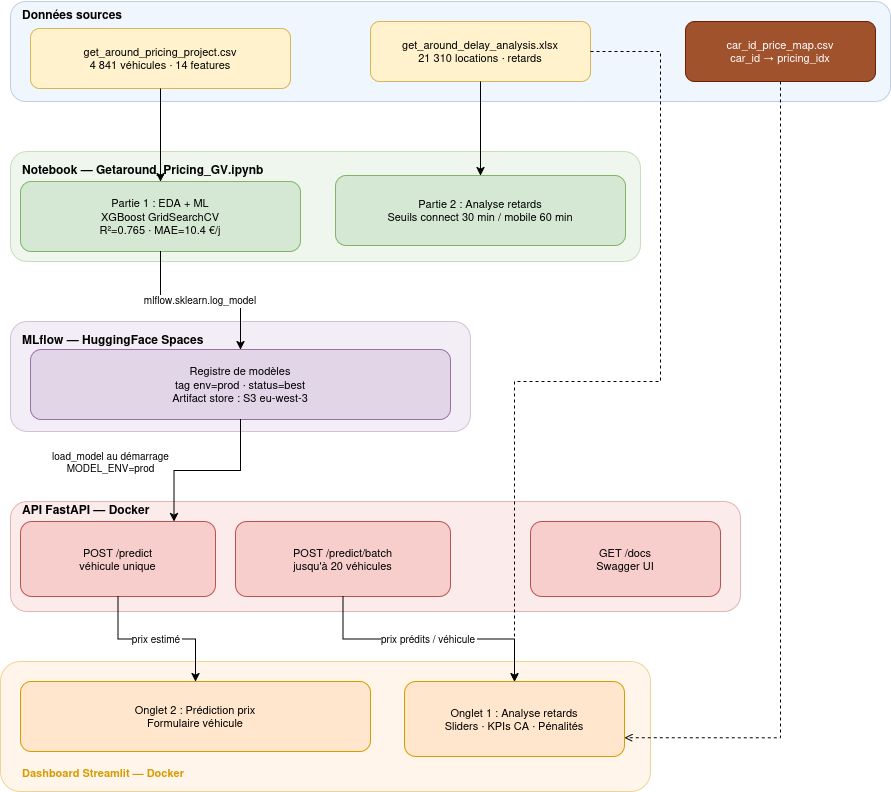

The diagram above was exported from draw.io. Its source (the exported page's mxGraphModel, read from the mxfile embedded in the PNG):
<mxGraphModel dx="1364" dy="797" grid="1" gridSize="10" guides="1" tooltips="1" connect="1" arrows="1" fold="1" page="1" pageScale="1" pageWidth="1169" pageHeight="827" math="0" shadow="0">
  <root>
    <mxCell id="0" />
    <mxCell id="1" parent="0" />
    <mxCell id="wIN8xiXw381GkaUIfjxe-1" parent="1" style="rounded=1;whiteSpace=wrap;html=1;fillColor=#dae8fc;strokeColor=#6c8ebf;opacity=40;fontSize=11;verticalAlign=top;" value="" vertex="1">
      <mxGeometry height="100" width="880" x="20" y="20" as="geometry" />
    </mxCell>
    <mxCell id="wIN8xiXw381GkaUIfjxe-2" parent="1" style="text;html=1;fontStyle=1;fontSize=12;align=left;" value="Données sources" vertex="1">
      <mxGeometry height="20" width="160" x="30" y="19" as="geometry" />
    </mxCell>
    <mxCell id="wIN8xiXw381GkaUIfjxe-3" parent="1" style="rounded=1;whiteSpace=wrap;html=1;fillColor=#fff2cc;strokeColor=#d6b656;fontSize=11;" value="get_around_pricing_project.csv&#10;4 841 véhicules · 14 features" vertex="1">
      <mxGeometry height="60" width="260" x="40" y="47" as="geometry" />
    </mxCell>
    <mxCell id="wIN8xiXw381GkaUIfjxe-4" parent="1" style="rounded=1;whiteSpace=wrap;html=1;fillColor=#fff2cc;strokeColor=#d6b656;fontSize=11;" value="get_around_delay_analysis.xlsx&#10;21 310 locations · retards" vertex="1">
      <mxGeometry height="60" width="220" x="380" y="40" as="geometry" />
    </mxCell>
    <mxCell id="wIN8xiXw381GkaUIfjxe-5" parent="1" style="rounded=1;whiteSpace=wrap;html=1;fillColor=#a0522d;strokeColor=#6D1F00;fontSize=11;fontColor=#ffffff;" value="car_id_price_map.csv&#10;car_id → pricing_idx" vertex="1">
      <mxGeometry height="60" width="190" x="695" y="40" as="geometry" />
    </mxCell>
    <mxCell id="wIN8xiXw381GkaUIfjxe-6" parent="1" style="rounded=1;whiteSpace=wrap;html=1;fillColor=#d5e8d4;strokeColor=#82b366;opacity=40;" value="" vertex="1">
      <mxGeometry height="110" width="630" x="20" y="170" as="geometry" />
    </mxCell>
    <mxCell id="wIN8xiXw381GkaUIfjxe-7" parent="1" style="text;html=1;fontStyle=1;fontSize=12;align=left;" value="Notebook — Getaround_Pricing_GV.ipynb" vertex="1">
      <mxGeometry height="20" width="360" x="30" y="174" as="geometry" />
    </mxCell>
    <mxCell id="wIN8xiXw381GkaUIfjxe-8" parent="1" style="rounded=1;whiteSpace=wrap;html=1;fillColor=#d5e8d4;strokeColor=#82b366;fontSize=11;" value="Partie 1 : EDA + ML&#10;XGBoost GridSearchCV&#10;R²=0.765 · MAE=10.4 €/j" vertex="1">
      <mxGeometry height="70" width="280" x="30" y="200" as="geometry" />
    </mxCell>
    <mxCell id="wIN8xiXw381GkaUIfjxe-9" parent="1" style="rounded=1;whiteSpace=wrap;html=1;fillColor=#d5e8d4;strokeColor=#82b366;fontSize=11;" value="Partie 2 : Analyse retards&#10;Seuils connect 30 min / mobile 60 min" vertex="1">
      <mxGeometry height="70" width="290" x="345" y="194" as="geometry" />
    </mxCell>
    <mxCell id="wIN8xiXw381GkaUIfjxe-10" parent="1" style="rounded=1;whiteSpace=wrap;html=1;fillColor=#e1d5e7;strokeColor=#9673a6;opacity=40;" value="" vertex="1">
      <mxGeometry height="110" width="460" x="20" y="340" as="geometry" />
    </mxCell>
    <mxCell id="wIN8xiXw381GkaUIfjxe-11" parent="1" style="text;html=1;fontStyle=1;fontSize=12;align=left;" value="MLflow — HuggingFace Spaces" vertex="1">
      <mxGeometry height="20" width="300" x="30" y="344" as="geometry" />
    </mxCell>
    <mxCell id="wIN8xiXw381GkaUIfjxe-12" parent="1" style="rounded=1;whiteSpace=wrap;html=1;fillColor=#e1d5e7;strokeColor=#9673a6;fontSize=11;" value="Registre de modèles&#10;tag env=prod · status=best&#10;Artifact store : S3 eu-west-3" vertex="1">
      <mxGeometry height="70" width="420" x="40" y="368" as="geometry" />
    </mxCell>
    <mxCell id="wIN8xiXw381GkaUIfjxe-13" parent="1" style="rounded=1;whiteSpace=wrap;html=1;fillColor=#f8cecc;strokeColor=#b85450;opacity=40;" value="" vertex="1">
      <mxGeometry height="110" width="730" x="20" y="520" as="geometry" />
    </mxCell>
    <mxCell id="wIN8xiXw381GkaUIfjxe-14" parent="1" style="text;html=1;fontStyle=1;fontSize=12;align=left;" value="API FastAPI — Docker" vertex="1">
      <mxGeometry height="20" width="220" x="30" y="514" as="geometry" />
    </mxCell>
    <mxCell id="wIN8xiXw381GkaUIfjxe-15" parent="1" style="rounded=1;whiteSpace=wrap;html=1;fillColor=#f8cecc;strokeColor=#b85450;fontSize=11;" value="POST /predict&#10;véhicule unique" vertex="1">
      <mxGeometry height="75" width="195" x="30" y="540" as="geometry" />
    </mxCell>
    <mxCell id="wIN8xiXw381GkaUIfjxe-16" parent="1" style="rounded=1;whiteSpace=wrap;html=1;fillColor=#f8cecc;strokeColor=#b85450;fontSize=11;" value="POST /predict/batch&#10;jusqu'à 20 véhicules" vertex="1">
      <mxGeometry height="75" width="215" x="245" y="540" as="geometry" />
    </mxCell>
    <mxCell id="wIN8xiXw381GkaUIfjxe-17" parent="1" style="rounded=1;whiteSpace=wrap;html=1;fillColor=#f8cecc;strokeColor=#b85450;fontSize=11;" value="GET /docs&#10;Swagger UI" vertex="1">
      <mxGeometry height="75" width="190" x="540" y="540" as="geometry" />
    </mxCell>
    <mxCell id="wIN8xiXw381GkaUIfjxe-18" parent="1" style="rounded=1;whiteSpace=wrap;html=1;fillColor=#ffe6cc;strokeColor=#d79b00;opacity=40;" value="" vertex="1">
      <mxGeometry height="130" width="650" x="10" y="680" as="geometry" />
    </mxCell>
    <mxCell id="wIN8xiXw381GkaUIfjxe-19" parent="1" style="rounded=1;whiteSpace=wrap;html=1;fillColor=#ffe6cc;strokeColor=#d79b00;fontSize=11;" value="Onglet 1 : Analyse retards&#10;Sliders · KPIs CA · Pénalités" vertex="1">
      <mxGeometry height="75" width="220" x="414" y="700" as="geometry" />
    </mxCell>
    <mxCell id="wIN8xiXw381GkaUIfjxe-20" parent="1" style="rounded=1;whiteSpace=wrap;html=1;fillColor=#ffe6cc;strokeColor=#d79b00;fontSize=11;" value="Onglet 2 : Prédiction prix&#10;Formulaire véhicule" vertex="1">
      <mxGeometry height="70" width="350" x="30" y="700" as="geometry" />
    </mxCell>
    <mxCell id="wIN8xiXw381GkaUIfjxe-21" parent="1" style="text;html=1;fontStyle=1;fontSize=11;align=left;fontColor=#d79b00;" value="Dashboard Streamlit — Docker" vertex="1">
      <mxGeometry height="18" width="280" x="30" y="778" as="geometry" />
    </mxCell>
    <mxCell id="wIN8xiXw381GkaUIfjxe-26" edge="1" parent="1" source="wIN8xiXw381GkaUIfjxe-3" style="edgeStyle=orthogonalEdgeStyle;rounded=0;" target="wIN8xiXw381GkaUIfjxe-8" value="">
      <mxGeometry relative="1" as="geometry" />
    </mxCell>
    <mxCell id="wIN8xiXw381GkaUIfjxe-27" edge="1" parent="1" source="wIN8xiXw381GkaUIfjxe-8" style="edgeStyle=orthogonalEdgeStyle;rounded=0;fontSize=10;" target="wIN8xiXw381GkaUIfjxe-12" value="mlflow.sklearn.log_model">
      <mxGeometry relative="1" as="geometry" />
    </mxCell>
    <mxCell id="wIN8xiXw381GkaUIfjxe-28" edge="1" parent="1" source="wIN8xiXw381GkaUIfjxe-12" style="edgeStyle=orthogonalEdgeStyle;rounded=0;fontSize=10;exitX=0.5;exitY=1;exitDx=0;exitDy=0;" value="load_model au démarrage&#10;MODEL_ENV=prod">
      <mxGeometry relative="1" x="0.3947" y="-64" as="geometry">
        <mxPoint x="1" y="-9" as="offset" />
        <mxPoint x="306" y="438" as="sourcePoint" />
        <mxPoint x="183.5" y="540" as="targetPoint" />
      </mxGeometry>
    </mxCell>
    <mxCell id="wIN8xiXw381GkaUIfjxe-29" edge="1" parent="1" source="wIN8xiXw381GkaUIfjxe-15" style="edgeStyle=orthogonalEdgeStyle;rounded=0;fontSize=10;" target="wIN8xiXw381GkaUIfjxe-20" value="prix estimé">
      <mxGeometry relative="1" as="geometry" />
    </mxCell>
    <mxCell id="wIN8xiXw381GkaUIfjxe-31" edge="1" parent="1" source="wIN8xiXw381GkaUIfjxe-4" style="edgeStyle=orthogonalEdgeStyle;rounded=0;" target="wIN8xiXw381GkaUIfjxe-9" value="">
      <mxGeometry relative="1" as="geometry" />
    </mxCell>
    <mxCell id="wIN8xiXw381GkaUIfjxe-32" edge="1" parent="1" source="wIN8xiXw381GkaUIfjxe-4" style="edgeStyle=orthogonalEdgeStyle;rounded=0;dashed=1;endArrow=open;endFill=0;" target="wIN8xiXw381GkaUIfjxe-19" value="">
      <mxGeometry relative="1" as="geometry">
        <Array as="points">
          <mxPoint x="670" y="400" />
          <mxPoint x="524" y="400" />
        </Array>
      </mxGeometry>
    </mxCell>
    <mxCell id="wIN8xiXw381GkaUIfjxe-33" edge="1" parent="1" source="wIN8xiXw381GkaUIfjxe-5" style="edgeStyle=orthogonalEdgeStyle;rounded=0;dashed=1;endArrow=open;endFill=0;exitX=0.5;exitY=1;exitDx=0;exitDy=0;entryX=1;entryY=0.75;entryDx=0;entryDy=0;" target="wIN8xiXw381GkaUIfjxe-19" value="">
      <mxGeometry relative="1" as="geometry">
        <mxPoint x="890" y="640" as="sourcePoint" />
        <mxPoint x="670" y="873.5" as="targetPoint" />
      </mxGeometry>
    </mxCell>
    <mxCell id="wIN8xiXw381GkaUIfjxe-35" edge="1" parent="1" source="wIN8xiXw381GkaUIfjxe-16" style="edgeStyle=orthogonalEdgeStyle;rounded=0;fontSize=10;" target="wIN8xiXw381GkaUIfjxe-19" value="prix prédits / véhicule">
      <mxGeometry relative="1" as="geometry" />
    </mxCell>
  </root>
</mxGraphModel>